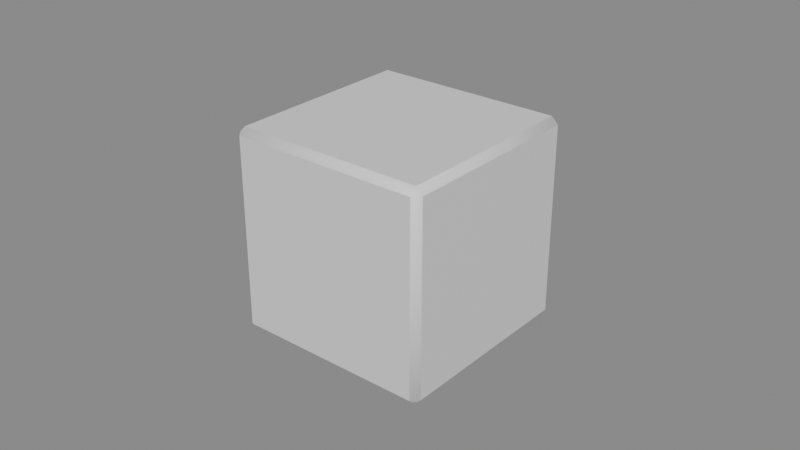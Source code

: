 # Source: collision_d6.blend  (saved by Blender 4.5.88; exported with 4.5.12 LTS)
import bpy
from mathutils import Matrix  # noqa: F401  (used for matrix-valued properties, if any)

bpy.ops.wm.read_factory_settings(use_empty=True)
scene = bpy.context.scene
scene.name = 'Scene'

# ---- materials (node trees are filled in below, after node groups)
mat_m_d6 = bpy.data.materials.new('M_d6')
mat_m_d6.roughness = 0.5

# ---- material node trees
mat_m_d6.use_nodes = True; mat_m_d6.node_tree.nodes.clear()
_N = mat_m_d6.node_tree.nodes; _L = mat_m_d6.node_tree.links
n0 = _N.new('ShaderNodeBsdfPrincipled'); n0.name = 'Principled BSDF'; n0.location = (-200, 100)
n0.inputs[27].default_value = (0.0, 0.0, 0.0, 1.0)
n0.inputs[28].default_value = 1.0
n1 = _N.new('ShaderNodeOutputMaterial'); n1.name = 'Material Output'; n1.location = (200, 100)
n2 = _N.new('ShaderNodeNormalMap'); n2.name = 'Normal Map'; n2.location = (-600, -600)
n2.label = 'Normal/Map'
n2.inputs[0].default_value = 0.0
_L.new(n0.outputs[0], n1.inputs[0])
_L.new(n2.outputs[0], n0.inputs[5])
n1.is_active_output = True

# ---- world
world_world = bpy.data.worlds.new('World'); scene.world = world_world
world_world.use_nodes = True; world_world.node_tree.nodes.clear()
_N = world_world.node_tree.nodes; _L = world_world.node_tree.links
n0 = _N.new('ShaderNodeOutputWorld'); n0.name = 'World Output'; n0.location = (333, 308)
n1 = _N.new('ShaderNodeBackground'); n1.name = 'Background'; n1.location = (-147, 336)
n2 = _N.new('ShaderNodeAmbientOcclusion'); n2.name = 'Ambient Occlusion'; n2.location = (-368, 302)
n2.samples = 4
n2.inputs[0].default_value = (0.2645, 0.2645, 0.2645, 1.0)
n2.inputs[1].default_value = 22.1
_L.new(n1.outputs[0], n0.inputs[0])
_L.new(n2.outputs[0], n1.inputs[0])
n0.is_active_output = True
world_world.color = (0.05088, 0.05088, 0.05088)
world_world.sun_shadow_jitter_overblur = 0.0

# ---- meshes
me_dice_d6_lp = bpy.data.meshes.new('Dice_d6_LP')
me_dice_d6_lp.from_pydata([(0.0304, 0.0304, 0.03259), (0.03259, 0.0304, 0.0304), (0.0304, 0.03259, 0.0304), (0.0304, -0.0304, 0.03259), (0.0304, -0.03259, 0.0304), (0.03259, -0.0304, 0.0304), (0.0304, 0.03259, -0.0304), (0.03259, 0.0304, -0.0304), (0.0304, 0.0304, -0.03259), (0.0304, -0.0304, -0.03259), (0.03259, -0.0304, -0.0304), (0.0304, -0.03259, -0.0304), (-0.0304, 0.03259, 0.0304), (-0.03259, 0.0304, 0.0304), (-0.0304, 0.0304, 0.03259), (-0.0304, 0.03259, -0.0304), (-0.0304, 0.0304, -0.03259), (-0.03259, 0.0304, -0.0304), (-0.0304, -0.0304, 0.03259), (-0.03259, -0.0304, 0.0304), (-0.0304, -0.03259, 0.0304), (-0.0304, -0.03259, -0.0304), (-0.03259, -0.0304, -0.0304), (-0.0304, -0.0304, -0.03259)], [], [(15, 2, 6), (18, 3, 14), (1, 5, 7), (7, 5, 10), (19, 13, 22), (9, 23, 8), (22, 13, 17), (4, 20, 11), (12, 2, 15), (8, 23, 16), (11, 20, 21), (0, 1, 2), (3, 4, 5), (6, 7, 8), (9, 10, 11), (12, 13, 14), (15, 16, 17), (18, 19, 20), (21, 22, 23), (3, 1, 0), (7, 2, 1), (10, 8, 7), (12, 0, 2), (15, 13, 12), (19, 14, 13), (22, 20, 19), (23, 17, 16), (11, 5, 4), (18, 4, 3), (16, 6, 8), (21, 9, 11), (14, 3, 0), (3, 5, 1), (7, 6, 2), (10, 9, 8), (12, 14, 0), (15, 17, 13), (19, 18, 14), (22, 21, 20), (23, 22, 17), (11, 10, 5), (18, 20, 4), (16, 15, 6), (21, 23, 9)])
me_dice_d6_lp.polygons.foreach_set('use_smooth', [True] * 44)
_k = set([(0, 3), (0, 14), (1, 5), (1, 7), (2, 6), (2, 12), (3, 18), (4, 11), (4, 20), (5, 10), (6, 15), (7, 10), (8, 9), (8, 16), (9, 23), (11, 21), (12, 15), (13, 17), (13, 19), (14, 18), (16, 23), (17, 22), (19, 22), (20, 21)])
me_dice_d6_lp.attributes.new('sharp_edge', 'BOOLEAN', 'EDGE').data.foreach_set('value', [ (min(e.vertices), max(e.vertices)) in _k for e in me_dice_d6_lp.edges])
_uv = me_dice_d6_lp.uv_layers.new(name='UVMap')
_uv.uv.foreach_set('vector', [0.3024, 0.9385, 0.01563, 0.6517, 0.3024, 0.6517, 0.3024, 0.3024, 0.01563, 0.3024, 0.3024, 0.01563, 0.3337, 0.3024, 0.3337, 0.01563, 0.6205, 0.3024, 0.6205, 0.3024, 0.3337, 0.01563, 0.6205, 0.01563, 0.3337, 0.6205, 0.3337, 0.3337, 0.6205, 0.6205, 0.01563, 0.6205, 0.01563, 0.3337, 0.3024, 0.6205, 0.6205, 0.6205, 0.3337, 0.3337, 0.6205, 0.3337, 0.6517, 0.3024, 0.6517, 0.01563, 0.9385, 0.3024, 0.01563, 0.9385, 0.01563, 0.6517, 0.3024, 0.9385, 0.3024, 0.6205, 0.01563, 0.3337, 0.3024, 0.3337, 0.9385, 0.3024, 0.6517, 0.01563, 0.9385, 0.01563, 0.8125, 0.8594, 0.8008, 0.8516, 0.8125, 0.8438, 0.7539, 0.7148, 0.7695, 0.707, 0.7695, 0.7188, 0.7695, 0.8594, 0.7539, 0.8516, 0.7695, 0.8438, 0.8125, 0.75, 0.8125, 0.7656, 0.8008, 0.7578, 0.7695, 0.8125, 0.7539, 0.8047, 0.7695, 0.7969, 0.8125, 0.7188, 0.8008, 0.7148, 0.8125, 0.707, 0.7539, 0.7578, 0.7695, 0.75, 0.7695, 0.7656, 0.8125, 0.8125, 0.8008, 0.8047, 0.8125, 0.7969, 0.6523, 0.3477, 0.9375, 0.332, 0.9375, 0.3477, 0.9375, 0.5078, 0.6523, 0.5234, 0.6523, 0.5078, 0.3337, 0.8956, 0.6205, 0.881, 0.6205, 0.8956, 0.6205, 0.6976, 0.3337, 0.7122, 0.3337, 0.6976, 0.9375, 0.4648, 0.6523, 0.4766, 0.6523, 0.4648, 0.6205, 0.6517, 0.3337, 0.6663, 0.3337, 0.6517, 0.9375, 0.418, 0.6523, 0.4336, 0.6523, 0.418, 0.6205, 0.7893, 0.3337, 0.8039, 0.3337, 0.7893, 0.9375, 0.5547, 0.6523, 0.5703, 0.6523, 0.5547, 0.3337, 0.8498, 0.6205, 0.8352, 0.6205, 0.8498, 0.6205, 0.7435, 0.3337, 0.758, 0.3337, 0.7435, 0.6523, 0.3945, 0.9375, 0.3789, 0.9375, 0.3945, 0.3024, 0.01563, 0.01563, 0.3024, 0.01563, 0.01563, 0.6523, 0.3477, 0.6523, 0.332, 0.9375, 0.332, 0.9375, 0.5078, 0.9375, 0.5234, 0.6523, 0.5234, 0.3337, 0.8956, 0.3337, 0.881, 0.6205, 0.881, 0.6205, 0.6976, 0.6205, 0.7122, 0.3337, 0.7122, 0.9375, 0.4648, 0.9375, 0.4766, 0.6523, 0.4766, 0.6205, 0.6517, 0.6205, 0.6663, 0.3337, 0.6663, 0.9375, 0.418, 0.9375, 0.4336, 0.6523, 0.4336, 0.6205, 0.7893, 0.6205, 0.8039, 0.3337, 0.8039, 0.9375, 0.5547, 0.9375, 0.5703, 0.6523, 0.5703, 0.3337, 0.8498, 0.3337, 0.8352, 0.6205, 0.8352, 0.6205, 0.7435, 0.6205, 0.758, 0.3337, 0.758, 0.6523, 0.3945, 0.6523, 0.3789, 0.9375, 0.3789])
me_dice_d6_lp.materials.append(mat_m_d6)
me_dice_d6_lp.update()
me_dice_d6_lp.normals_split_custom_set([tuple(v) for v in zip(*[iter([0.0, 1.0, -6.299e-08, 0.0, 1.0, -6.299e-08, 0.0, 1.0, -1.26e-07, 0.0, 6.127e-08, 1.0, 0.0, 6.127e-08, 1.0, 0.0, 6.127e-08, 1.0, 1.0, -1.26e-07, 0.0, 1.0, 9.046e-15, 0.0, 1.0, -9.046e-15, 0.0, 1.0, -9.046e-15, 0.0, 1.0, 9.046e-15, 0.0, 1.0, 1.26e-07, 0.0, -1.0, 0.0, 0.0, -1.0, 0.0, 0.0, -1.0, 0.0, 0.0, 0.0, -6.127e-08, -1.0, 0.0, -6.127e-08, -1.0, 0.0, -6.127e-08, -1.0, -1.0, 0.0, 0.0, -1.0, 0.0, 0.0, -1.0, 0.0, 0.0, 0.0, -1.0, 1.26e-07, 0.0, -1.0, 6.299e-08, 0.0, -1.0, 6.299e-08, 0.0, 1.0, 0.0, 0.0, 1.0, -6.299e-08, 0.0, 1.0, -6.299e-08, 0.0, -6.127e-08, -1.0, 0.0, -6.127e-08, -1.0, 0.0, -6.127e-08, -1.0, 0.0, -1.0, 6.299e-08, 0.0, -1.0, 6.299e-08, 0.0, -1.0, 0.0, 0.4606, 0.4606, 0.7588, 0.7588, 0.4606, 0.4606, 0.4606, 0.7588, 0.4606, 0.4606, -0.4606, 0.7588, 0.4606, -0.7588, 0.4606, 0.7588, -0.4606, 0.4606, 0.4606, 0.7588, -0.4606, 0.7588, 0.4606, -0.4606, 0.4606, 0.4606, -0.7588, 0.4606, -0.4606, -0.7588, 0.7588, -0.4606, -0.4606, 0.4606, -0.7588, -0.4606, -0.4606, 0.7588, 0.4606, -0.7588, 0.4606, 0.4606, -0.4606, 0.4606, 0.7588, -0.4606, 0.7588, -0.4606, -0.4606, 0.4606, -0.7588, -0.7588, 0.4606, -0.4606, -0.4606, -0.4606, 0.7588, -0.7588, -0.4606, 0.4606, -0.4606, -0.7588, 0.4606, -0.4606, -0.7588, -0.4606, -0.7588, -0.4606, -0.4606, -0.4606, -0.4606, -0.7588, 0.4606, -0.4606, 0.7588, 0.7588, 0.4606, 0.4606, 0.4606, 0.4606, 0.7588, 0.7588, 0.4606, -0.4606, 0.4606, 0.7588, 0.4606, 0.7588, 0.4606, 0.4606, 0.7588, -0.4606, -0.4606, 0.4606, 0.4606, -0.7588, 0.7588, 0.4606, -0.4606, -0.4606, 0.7588, 0.4606, 0.4606, 0.4606, 0.7588, 0.4606, 0.7588, 0.4606, -0.4606, 0.7588, -0.4606, -0.7588, 0.4606, 0.4606, -0.4606, 0.7588, 0.4606, -0.7588, -0.4606, 0.4606, -0.4606, 0.4606, 0.7588, -0.7588, 0.4606, 0.4606, -0.7588, -0.4606, -0.4606, -0.4606, -0.7588, 0.4606, -0.7588, -0.4606, 0.4606, -0.4606, -0.4606, -0.7588, -0.7588, 0.4606, -0.4606, -0.4606, 0.4606, -0.7588, 0.4606, -0.7588, -0.4606, 0.7588, -0.4606, 0.4606, 0.4606, -0.7588, 0.4606, -0.4606, -0.4606, 0.7588, 0.4606, -0.7588, 0.4606, 0.4606, -0.4606, 0.7588, -0.4606, 0.4606, -0.7588, 0.4606, 0.7588, -0.4606, 0.4606, 0.4606, -0.7588, -0.4606, -0.7588, -0.4606, 0.4606, -0.4606, -0.7588, 0.4606, -0.7588, -0.4606, 0.0, 6.127e-08, 1.0, 0.0, 6.127e-08, 1.0, 0.0, 6.127e-08, 1.0, 0.4606, -0.4606, 0.7588, 0.7588, -0.4606, 0.4606, 0.7588, 0.4606, 0.4606, 0.7588, 0.4606, -0.4606, 0.4606, 0.7588, -0.4606, 0.4606, 0.7588, 0.4606, 0.7588, -0.4606, -0.4606, 0.4606, -0.4606, -0.7588, 0.4606, 0.4606, -0.7588, -0.4606, 0.7588, 0.4606, -0.4606, 0.4606, 0.7588, 0.4606, 0.4606, 0.7588, -0.4606, 0.7588, -0.4606, -0.7588, 0.4606, -0.4606, -0.7588, 0.4606, 0.4606, -0.7588, -0.4606, 0.4606, -0.4606, -0.4606, 0.7588, -0.4606, 0.4606, 0.7588, -0.7588, -0.4606, -0.4606, -0.4606, -0.7588, -0.4606, -0.4606, -0.7588, 0.4606, -0.4606, -0.4606, -0.7588, -0.7588, -0.4606, -0.4606, -0.7588, 0.4606, -0.4606, 0.4606, -0.7588, -0.4606, 0.7588, -0.4606, -0.4606, 0.7588, -0.4606, 0.4606, -0.4606, -0.4606, 0.7588, -0.4606, -0.7588, 0.4606, 0.4606, -0.7588, 0.4606, -0.4606, 0.4606, -0.7588, -0.4606, 0.7588, -0.4606, 0.4606, 0.7588, -0.4606, -0.4606, -0.7588, -0.4606, -0.4606, -0.4606, -0.7588, 0.4606, -0.4606, -0.7588])] * 3)])

# ---- objects
ob_dice_d6 = bpy.data.objects.new('Dice_d6', me_dice_d6_lp)

# ---- transforms, parenting, visibility, modifiers, constraints
ob_dice_d6.location = (0.0, 0.0, 0.0)
ob_dice_d6.color = (0.8, 0.8, 0.8, 1.0)

# ---- collection membership
scene.collection.objects.link(ob_dice_d6)

# ---- scene / render settings (as saved in the file)
scene.frame_start = 1; scene.frame_end = 250; scene.frame_set(9)
scene.render.engine = 'BLENDER_EEVEE_NEXT'
scene.render.compositor_denoise_preview_quality = 'FAST'
scene.render.compositor_denoise_final_quality = 'FAST'
scene.cycles.use_denoising = False
scene.cycles.samples = 128
scene.eevee.gtao_quality = 0.1268
scene.eevee.fast_gi_thickness_near = 0.0
scene.eevee.fast_gi_thickness_far = 3.142
scene.eevee.fast_gi_quality = 0.1268
scene.eevee.fast_gi_bias = 0.0
scene.eevee.fast_gi_resolution = '4'
scene.eevee.ray_tracing_options.use_denoise = False
scene.eevee.use_raytracing = True
bpy.context.view_layer.update()

# ---- added for rendering (the .blend has no active camera and no usable light): camera, sun
cam_auto = bpy.data.cameras.new('AutoCamera')
cam_auto.lens = 50.0
cam_auto.sensor_width = 36.0
cam_auto.clip_end = 1000.0
ob_auto_camera = bpy.data.objects.new('AutoCamera', cam_auto)
scene.collection.objects.link(ob_auto_camera)
ob_auto_camera.location = (0.185045, -0.222054, 0.148036)
ob_auto_camera.rotation_euler = (1.09748, -7.21219e-08, 0.694738)
scene.camera = ob_auto_camera
light_auto_sun = bpy.data.lights.new('AutoSun', 'SUN')
light_auto_sun.energy = 3.0
light_auto_sun.angle = 0.0523599
ob_auto_sun = bpy.data.objects.new('AutoSun', light_auto_sun)
scene.collection.objects.link(ob_auto_sun)
ob_auto_sun.rotation_euler = (0.872665, 0.174533, 0.523599)
bpy.context.view_layer.update()
